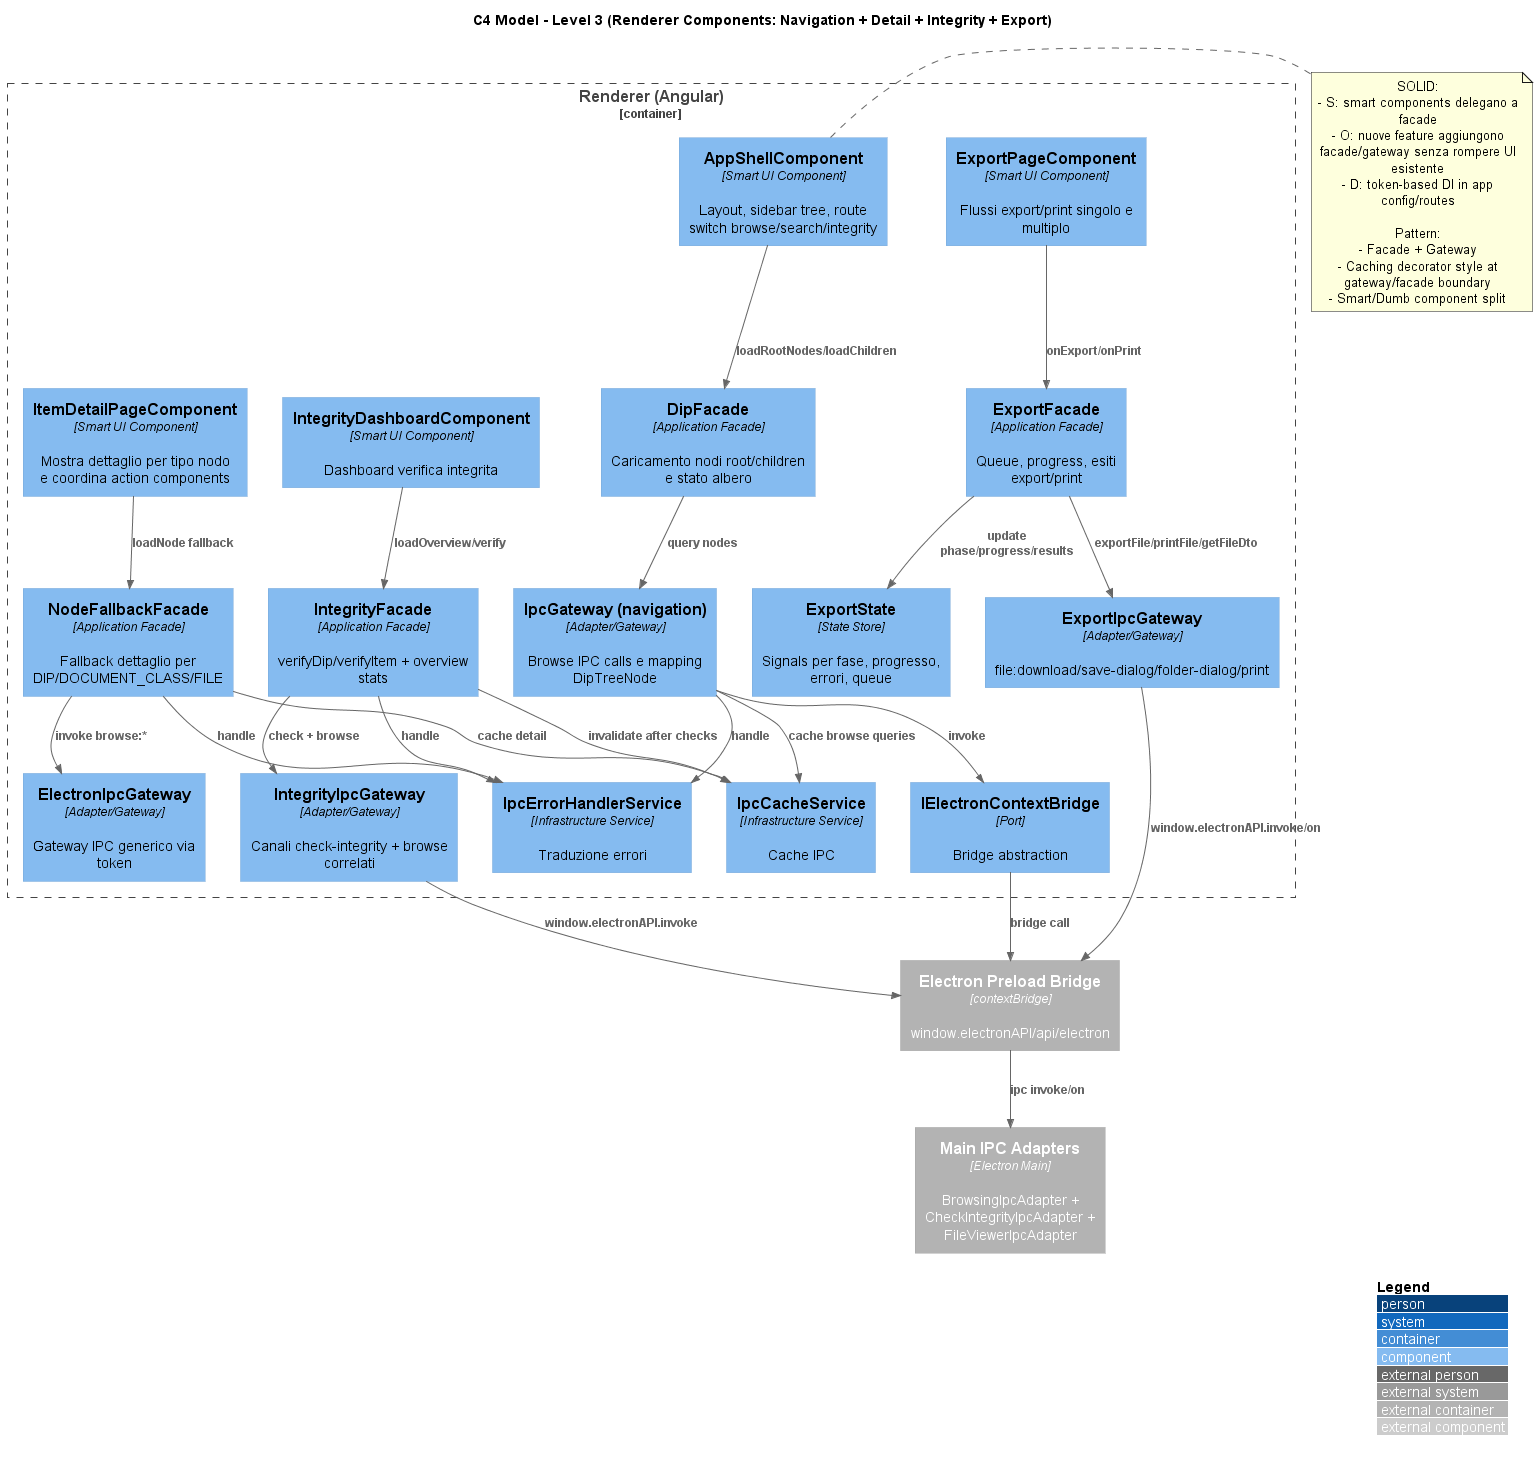

The diagram above was rendered by PlantUML. Its source (embedded in the PNG):
@startuml C3_Renderer_Navigation_Detail_Integrity_Export
!includeurl https://raw.githubusercontent.com/plantuml-stdlib/C4-PlantUML/master/C4_Component.puml

title C4 Model - Level 3 (Renderer Components: Navigation + Detail + Integrity + Export)

LAYOUT_WITH_LEGEND()

Container_Boundary(renderer_container, "Renderer (Angular)") {
  Component(app_shell, "AppShellComponent", "Smart UI Component", "Layout, sidebar tree, route switch browse/search/integrity")
  Component(dip_facade, "DipFacade", "Application Facade", "Caricamento nodi root/children e stato albero")
  Component(nav_gateway, "IpcGateway (navigation)", "Adapter/Gateway", "Browse IPC calls e mapping DipTreeNode")

  Component(item_detail_page, "ItemDetailPageComponent", "Smart UI Component", "Mostra dettaglio per tipo nodo e coordina action components")
  Component(node_fallback_facade, "NodeFallbackFacade", "Application Facade", "Fallback dettaglio per DIP/DOCUMENT_CLASS/FILE")
  Component(generic_ipc_gateway, "ElectronIpcGateway", "Adapter/Gateway", "Gateway IPC generico via token")

  Component(integrity_dashboard, "IntegrityDashboardComponent", "Smart UI Component", "Dashboard verifica integrita")
  Component(integrity_facade, "IntegrityFacade", "Application Facade", "verifyDip/verifyItem + overview stats")
  Component(integrity_gateway, "IntegrityIpcGateway", "Adapter/Gateway", "Canali check-integrity + browse correlati")

  Component(export_page, "ExportPageComponent", "Smart UI Component", "Flussi export/print singolo e multiplo")
  Component(export_facade, "ExportFacade", "Application Facade", "Queue, progress, esiti export/print")
  Component(export_gateway, "ExportIpcGateway", "Adapter/Gateway", "file:download/save-dialog/folder-dialog/print")
  Component(export_state, "ExportState", "State Store", "Signals per fase, progresso, errori, queue")

  Component(cache_service, "IpcCacheService", "Infrastructure Service", "Cache IPC")
  Component(error_handler, "IpcErrorHandlerService", "Infrastructure Service", "Traduzione errori")
  Component(context_bridge, "IElectronContextBridge", "Port", "Bridge abstraction")
}

Container_Ext(preload_bridge, "Electron Preload Bridge", "contextBridge", "window.electronAPI/api/electron")
Container_Ext(main_ipc, "Main IPC Adapters", "Electron Main", "BrowsingIpcAdapter + CheckIntegrityIpcAdapter + FileViewerIpcAdapter")

Rel(app_shell, dip_facade, "loadRootNodes/loadChildren")
Rel(dip_facade, nav_gateway, "query nodes")
Rel(nav_gateway, context_bridge, "invoke")

Rel(item_detail_page, node_fallback_facade, "loadNode fallback")
Rel(node_fallback_facade, generic_ipc_gateway, "invoke browse:*")

Rel(integrity_dashboard, integrity_facade, "loadOverview/verify")
Rel(integrity_facade, integrity_gateway, "check + browse")

Rel(export_page, export_facade, "onExport/onPrint")
Rel(export_facade, export_gateway, "exportFile/printFile/getFileDto")
Rel(export_facade, export_state, "update phase/progress/results")

Rel(nav_gateway, cache_service, "cache browse queries")
Rel(node_fallback_facade, cache_service, "cache detail")
Rel(integrity_facade, cache_service, "invalidate after checks")
Rel(nav_gateway, error_handler, "handle")
Rel(node_fallback_facade, error_handler, "handle")
Rel(integrity_facade, error_handler, "handle")

Rel(integrity_gateway, preload_bridge, "window.electronAPI.invoke")
Rel(export_gateway, preload_bridge, "window.electronAPI.invoke/on")
Rel(context_bridge, preload_bridge, "bridge call")
Rel(preload_bridge, main_ipc, "ipc invoke/on")

note right of app_shell
SOLID:
- S: smart components delegano a facade
- O: nuove feature aggiungono facade/gateway senza rompere UI esistente
- D: token-based DI in app config/routes

Pattern:
- Facade + Gateway
- Caching decorator style at gateway/facade boundary
- Smart/Dumb component split
end note

@enduml